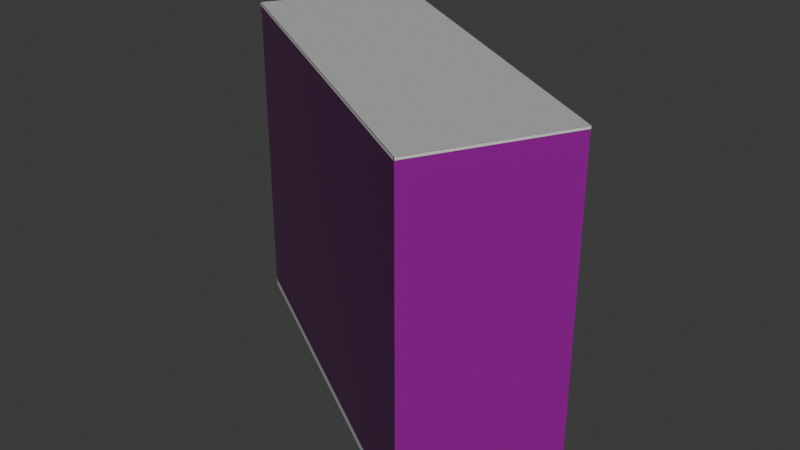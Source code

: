 # Source: osm-way-159388517.blend  (saved by Blender 5.2.45; exported with 4.5.12 LTS)
import bpy
from mathutils import Matrix  # noqa: F401  (used for matrix-valued properties, if any)

bpy.ops.wm.read_factory_settings(use_empty=True)
scene = bpy.context.scene
scene.name = 'Scene'

# ---- collections
col_collection = bpy.data.collections.new('Collection'); scene.collection.children.link(col_collection)

# ---- images (referenced by path relative to the original .blend; pixels are not part of the script)
import os
ASSET_DIR = os.environ.get("B2B_ASSET_DIR", "")  # directory of the original .blend (textures are referenced by path, not embedded)
HERE = os.path.dirname(os.path.abspath(__file__))  # packed textures are extracted next to this script under _unpacked/

def load_image(name, relpath, width, height, colorspace="sRGB"):
    """Load a texture the original file referenced (path relative to the .blend, or extracted next to this script)."""
    p = next((c for c in (os.path.join(HERE, relpath), os.path.join(ASSET_DIR, relpath)) if relpath and os.path.exists(c)), "")
    if p:
        img = bpy.data.images.load(p, check_existing=True)
        img.name = name
    else:  # same state as the original file: an image datablock whose file is absent (Cycles renders it pink)
        img = bpy.data.images.new(name, width, height)
        img.source = "FILE"
        img.filepath = "//" + (relpath or name)
    img.colorspace_settings.name = colorspace
    return img
img_plaster001_1k_jpg_color_jpg = load_image('Plaster001_1K-JPG_Color.jpg', 'Plaster001_1K-JPG_Color.jpg', 1024, 1024, 'sRGB')
img_plaster001_1k_jpg_normalgl_jpg = load_image('Plaster001_1K-JPG_NormalGL.jpg', 'Plaster001_1K-JPG_NormalGL.jpg', 1024, 1024, 'Non-Color')
img_plaster001_1k_jpg_roughness_jpg = load_image('Plaster001_1K-JPG_Roughness.jpg', 'Plaster001_1K-JPG_Roughness.jpg', 1024, 1024, 'Non-Color')
img_concrete034_1k_jpg_color_jpg = load_image('Concrete034_1K-JPG_Color.jpg', 'Concrete034_1K-JPG_Color.jpg', 1024, 1024, 'sRGB')
img_concrete034_1k_jpg_normalgl_jpg = load_image('Concrete034_1K-JPG_NormalGL.jpg', 'Concrete034_1K-JPG_NormalGL.jpg', 1024, 1024, 'Non-Color')
img_concrete034_1k_jpg_roughness_jpg = load_image('Concrete034_1K-JPG_Roughness.jpg', 'Concrete034_1K-JPG_Roughness.jpg', 1024, 1024, 'Non-Color')

# ---- materials (node trees are filled in below, after node groups)
mat_reality_aged_pale_plaster = bpy.data.materials.new('reality aged pale plaster')
mat_reality_concrete_plinth = bpy.data.materials.new('reality concrete plinth')
mat_reality_pale_aluminum_sill = bpy.data.materials.new('reality pale aluminum sill')
mat_reality_flat_weathered_roof = bpy.data.materials.new('reality flat weathered roof')
mat_building_foundation = bpy.data.materials.new('building foundation')

# ---- material node trees
mat_reality_aged_pale_plaster.use_nodes = True; mat_reality_aged_pale_plaster.node_tree.nodes.clear()
_N = mat_reality_aged_pale_plaster.node_tree.nodes; _L = mat_reality_aged_pale_plaster.node_tree.links
n0 = _N.new('ShaderNodeBsdfPrincipled'); n0.name = 'Principled BSDF'; n0.location = (-200, 100)
n0.inputs[10].default_value = 0.005
n1 = _N.new('ShaderNodeOutputMaterial'); n1.name = 'Material Output'; n1.location = (200, 100)
n2 = _N.new('ShaderNodeTexImage'); n2.name = 'Image Texture'; n2.location = (0, 0)
n2.image = img_plaster001_1k_jpg_color_jpg
n3 = _N.new('ShaderNodeTexCoord'); n3.name = 'Texture Coordinate'; n3.location = (0, 0)
n4 = _N.new('ShaderNodeMapping'); n4.name = 'Source physical UV scale'; n4.location = (0, 0)
n4.inputs[3].default_value = (3.0, 3.0, 1.0)
n5 = _N.new('ShaderNodeTexImage'); n5.name = 'Image Texture.001'; n5.location = (0, 0)
n5.image = img_plaster001_1k_jpg_normalgl_jpg
n6 = _N.new('ShaderNodeNormalMap'); n6.name = 'Normal Map'; n6.location = (0, 0)
n6.width = 160
n7 = _N.new('ShaderNodeTexImage'); n7.name = 'Image Texture.002'; n7.location = (0, 0)
n7.image = img_plaster001_1k_jpg_roughness_jpg
_L.new(n0.outputs[0], n1.inputs[0])
_L.new(n3.outputs[2], n4.inputs[0])
_L.new(n4.outputs[0], n2.inputs[0])
_L.new(n2.outputs[0], n0.inputs[0])
_L.new(n4.outputs[0], n5.inputs[0])
_L.new(n5.outputs[0], n6.inputs[1])
_L.new(n6.outputs[0], n0.inputs[5])
_L.new(n4.outputs[0], n7.inputs[0])
_L.new(n7.outputs[0], n0.inputs[2])
n1.is_active_output = True
mat_reality_concrete_plinth.use_nodes = True; mat_reality_concrete_plinth.node_tree.nodes.clear()
_N = mat_reality_concrete_plinth.node_tree.nodes; _L = mat_reality_concrete_plinth.node_tree.links
n0 = _N.new('ShaderNodeBsdfPrincipled'); n0.name = 'Principled BSDF'; n0.location = (-200, 100)
n0.inputs[0].default_value = (0.4549, 0.4941, 0.4549, 1.0)
n0.inputs[2].default_value = 0.83
n0.inputs[10].default_value = 0.005
n1 = _N.new('ShaderNodeOutputMaterial'); n1.name = 'Material Output'; n1.location = (200, 100)
_L.new(n0.outputs[0], n1.inputs[0])
n1.is_active_output = True
mat_reality_pale_aluminum_sill.use_nodes = True; mat_reality_pale_aluminum_sill.node_tree.nodes.clear()
_N = mat_reality_pale_aluminum_sill.node_tree.nodes; _L = mat_reality_pale_aluminum_sill.node_tree.links
n0 = _N.new('ShaderNodeBsdfPrincipled'); n0.name = 'Principled BSDF'; n0.location = (-200, 100)
n0.inputs[0].default_value = (0.6941, 0.7059, 0.6627, 1.0)
n0.inputs[2].default_value = 0.83
n0.inputs[10].default_value = 0.005
n1 = _N.new('ShaderNodeOutputMaterial'); n1.name = 'Material Output'; n1.location = (200, 100)
_L.new(n0.outputs[0], n1.inputs[0])
n1.is_active_output = True
mat_reality_flat_weathered_roof.use_nodes = True; mat_reality_flat_weathered_roof.node_tree.nodes.clear()
_N = mat_reality_flat_weathered_roof.node_tree.nodes; _L = mat_reality_flat_weathered_roof.node_tree.links
n0 = _N.new('ShaderNodeBsdfPrincipled'); n0.name = 'Principled BSDF'; n0.location = (-200, 100)
n0.inputs[0].default_value = (0.451, 0.4745, 0.4549, 1.0)
n0.inputs[2].default_value = 0.83
n0.inputs[10].default_value = 0.005
n1 = _N.new('ShaderNodeOutputMaterial'); n1.name = 'Material Output'; n1.location = (200, 100)
_L.new(n0.outputs[0], n1.inputs[0])
n1.is_active_output = True
mat_building_foundation.use_nodes = True; mat_building_foundation.node_tree.nodes.clear()
_N = mat_building_foundation.node_tree.nodes; _L = mat_building_foundation.node_tree.links
n0 = _N.new('ShaderNodeBsdfPrincipled'); n0.name = 'Principled BSDF'; n0.location = (-200, 100)
n0.inputs[10].default_value = 0.005
n1 = _N.new('ShaderNodeOutputMaterial'); n1.name = 'Material Output'; n1.location = (200, 100)
n2 = _N.new('ShaderNodeTexImage'); n2.name = 'Image Texture'; n2.location = (0, 0)
n2.image = img_concrete034_1k_jpg_color_jpg
n3 = _N.new('ShaderNodeTexCoord'); n3.name = 'Texture Coordinate'; n3.location = (0, 0)
n4 = _N.new('ShaderNodeMapping'); n4.name = 'Source physical UV scale'; n4.location = (0, 0)
n4.inputs[3].default_value = (3.636, 7.273, 1.0)
n5 = _N.new('ShaderNodeTexImage'); n5.name = 'Image Texture.001'; n5.location = (0, 0)
n5.image = img_concrete034_1k_jpg_normalgl_jpg
n6 = _N.new('ShaderNodeNormalMap'); n6.name = 'Normal Map'; n6.location = (0, 0)
n6.width = 160
n7 = _N.new('ShaderNodeTexImage'); n7.name = 'Image Texture.002'; n7.location = (0, 0)
n7.image = img_concrete034_1k_jpg_roughness_jpg
_L.new(n0.outputs[0], n1.inputs[0])
_L.new(n3.outputs[2], n4.inputs[0])
_L.new(n4.outputs[0], n2.inputs[0])
_L.new(n2.outputs[0], n0.inputs[0])
_L.new(n4.outputs[0], n5.inputs[0])
_L.new(n5.outputs[0], n6.inputs[1])
_L.new(n6.outputs[0], n0.inputs[5])
_L.new(n4.outputs[0], n7.inputs[0])
_L.new(n7.outputs[0], n0.inputs[2])
n1.is_active_output = True

# ---- world
world_world = bpy.data.worlds.new('World'); scene.world = world_world
world_world.use_nodes = True; world_world.node_tree.nodes.clear()
_N = world_world.node_tree.nodes; _L = world_world.node_tree.links
n0 = _N.new('ShaderNodeOutputWorld'); n0.name = 'World Output'; n0.location = (200, 100)
n1 = _N.new('ShaderNodeBackground'); n1.name = 'Background'; n1.location = (-200, 100)
n1.inputs[0].default_value = (0.05088, 0.05088, 0.05088, 1.0)
_L.new(n1.outputs[0], n0.inputs[0])
n0.is_active_output = True
world_world.color = (0.05088, 0.05088, 0.05088)
world_world.sun_shadow_jitter_overblur = 0.0

# ---- meshes
me_reality_159388517_near_reality_aged_pale_plaster = bpy.data.meshes.new('reality 159388517 near reality aged pale plaster')
me_reality_159388517_near_reality_aged_pale_plaster.from_pydata([(-6.18, 7.921, 0.0), (9.63, -1.609, 0.0), (9.63, -1.609, 15.0), (-6.18, 7.921, 15.0), (9.63, -1.609, 0.0), (6.21, -7.939, 0.0), (6.21, -7.939, 15.0), (9.63, -1.609, 15.0), (6.21, -7.939, 0.0), (-9.93, 1.731, 0.0), (-9.93, 1.731, 15.0), (6.21, -7.939, 15.0), (-9.93, 1.731, 0.0), (-6.18, 7.921, 0.0), (-6.18, 7.921, 15.0), (-9.93, 1.731, 15.0)], [], [(0, 2, 1), (0, 3, 2), (4, 6, 5), (4, 7, 6), (8, 10, 9), (8, 11, 10), (12, 14, 13), (12, 15, 14)])
_uv = me_reality_159388517_near_reality_aged_pale_plaster.uv_layers.new(name='Runtime source UV')
_uv.uv.foreach_set('vector', [0.0, 0.0, 6.153, 5.0, 6.153, 0.0, 0.0, 0.0, 0.0, 5.0, 6.153, 5.0, 0.0, 0.0, 2.398, 5.0, 2.398, 0.0, 0.0, 0.0, 0.0, 5.0, 2.398, 5.0, 0.0, 0.0, 6.272, 5.0, 6.272, 0.0, 0.0, 0.0, 0.0, 5.0, 6.272, 5.0, 0.0, 0.0, 2.412, 5.0, 2.412, 0.0, 0.0, 0.0, 0.0, 5.0, 2.412, 5.0])
me_reality_159388517_near_reality_aged_pale_plaster.materials.append(mat_reality_aged_pale_plaster)
me_reality_159388517_near_reality_aged_pale_plaster.update()
me_reality_159388517_near_reality_concrete_plinth = bpy.data.meshes.new('reality 159388517 near reality concrete plinth')
me_reality_159388517_near_reality_concrete_plinth.from_pydata([(-6.178, 7.924, 0.0), (9.632, -1.606, 0.0), (9.632, -1.606, 0.36), (-6.178, 7.924, 0.36), (9.634, -1.611, 0.0), (6.214, -7.941, 0.0), (6.214, -7.941, 0.36), (9.634, -1.611, 0.36), (6.208, -7.942, 0.0), (-9.932, 1.728, 0.0), (-9.932, 1.728, 0.36), (6.208, -7.942, 0.36), (-9.933, 1.733, 0.0), (-6.183, 7.923, 0.0), (-6.183, 7.923, 0.36), (-9.933, 1.733, 0.36)], [], [(0, 2, 1), (0, 3, 2), (4, 6, 5), (4, 7, 6), (8, 10, 9), (8, 11, 10), (12, 14, 13), (12, 15, 14)])
_uv = me_reality_159388517_near_reality_concrete_plinth.uv_layers.new(name='Runtime source UV')
_uv.uv.foreach_set('vector', [0.0, 0.0, 6.153, 0.12, 6.153, 0.0, 0.0, 0.0, 0.0, 0.12, 6.153, 0.12, 0.0, 0.0, 2.398, 0.12, 2.398, 0.0, 0.0, 0.0, 0.0, 0.12, 2.398, 0.12, 0.0, 0.0, 6.272, 0.12, 6.272, 0.0, 0.0, 0.0, 0.0, 0.12, 6.272, 0.12, 0.0, 0.0, 2.412, 0.12, 2.412, 0.0, 0.0, 0.0, 0.0, 0.12, 2.412, 0.12])
me_reality_159388517_near_reality_concrete_plinth.materials.append(mat_reality_concrete_plinth)
me_reality_159388517_near_reality_concrete_plinth.update()
me_reality_159388517_near_reality_pale_aluminum_sill = bpy.data.meshes.new('reality 159388517 near reality pale aluminum sill')
me_reality_159388517_near_reality_pale_aluminum_sill.from_pydata([(-6.165, 7.947, 14.89), (9.645, -1.583, 14.89), (9.645, -1.583, 15.0), (-6.165, 7.947, 15.0), (9.656, -1.623, 14.89), (6.236, -7.953, 14.89), (6.236, -7.953, 15.0), (9.656, -1.623, 15.0), (6.195, -7.965, 14.89), (-9.945, 1.705, 14.89), (-9.945, 1.705, 15.0), (6.195, -7.965, 15.0), (-9.956, 1.747, 14.89), (-6.206, 7.937, 14.89), (-6.206, 7.937, 15.0), (-9.956, 1.747, 15.0)], [], [(0, 2, 1), (0, 3, 2), (4, 6, 5), (4, 7, 6), (8, 10, 9), (8, 11, 10), (12, 14, 13), (12, 15, 14)])
_uv = me_reality_159388517_near_reality_pale_aluminum_sill.uv_layers.new(name='Runtime source UV')
_uv.uv.foreach_set('vector', [0.0, 4.963, 6.153, 5.0, 6.153, 4.963, 0.0, 4.963, 0.0, 5.0, 6.153, 5.0, 0.0, 4.963, 2.398, 5.0, 2.398, 4.963, 0.0, 4.963, 0.0, 5.0, 2.398, 5.0, 0.0, 4.963, 6.272, 5.0, 6.272, 4.963, 0.0, 4.963, 0.0, 5.0, 6.272, 5.0, 0.0, 4.963, 2.412, 5.0, 2.412, 4.963, 0.0, 4.963, 0.0, 5.0, 2.412, 5.0])
me_reality_159388517_near_reality_pale_aluminum_sill.materials.append(mat_reality_pale_aluminum_sill)
me_reality_159388517_near_reality_pale_aluminum_sill.update()
me_reality_159388517_near_reality_flat_weathered_roof = bpy.data.meshes.new('reality 159388517 near reality flat weathered roof')
me_reality_159388517_near_reality_flat_weathered_roof.from_pydata([(6.21, -7.939, 15.0), (-9.93, 1.731, 15.0), (-6.18, 7.921, 15.0), (-6.18, 7.921, 15.0), (6.21, -7.939, 15.0), (-6.18, 7.921, 15.0), (9.63, -1.609, 15.0), (9.63, -1.609, 15.0)], [], [(0, 2, 1), (4, 6, 5)])
_uv = me_reality_159388517_near_reality_flat_weathered_roof.uv_layers.new(name='Runtime source UV')
_uv.uv.foreach_set('vector', [5.87, -52.09, 2.773, -56.06, 2.773, -52.09, 5.87, -52.09, 6.725, -53.67, 6.725, -52.09])
me_reality_159388517_near_reality_flat_weathered_roof.materials.append(mat_reality_flat_weathered_roof)
me_reality_159388517_near_reality_flat_weathered_roof.update()
me_building_foundation_159388517 = bpy.data.meshes.new('building foundation 159388517')
me_building_foundation_159388517.from_pydata([(-6.18, 7.921, -0.15), (-3.018, 6.015, -0.1531), (-6.18, 7.921, 0.0), (-3.018, 6.015, 0.0), (-3.018, 6.015, -0.1531), (0.144, 4.109, -0.1583), (-3.018, 6.015, 0.0), (0.144, 4.109, 0.0), (0.144, 4.109, -0.1583), (3.306, 2.203, -0.1834), (0.144, 4.109, 0.0), (3.306, 2.203, 0.0), (3.306, 2.203, -0.1834), (6.468, 0.297, -0.2219), (3.306, 2.203, 0.0), (6.468, 0.297, 0.0), (6.468, 0.297, -0.2219), (9.63, -1.609, -0.2608), (6.468, 0.297, 0.0), (9.63, -1.609, 0.0), (9.63, -1.609, -0.2608), (7.92, -4.774, -0.1848), (9.63, -1.609, 0.0), (7.92, -4.774, 0.0), (7.92, -4.774, -0.1848), (6.21, -7.939, -0.1201), (7.92, -4.774, 0.0), (6.21, -7.939, 0.0), (6.21, -7.939, -0.1201), (2.982, -6.005, -0.08542), (6.21, -7.939, 0.0), (2.982, -6.005, 0.0), (2.982, -6.005, -0.08542), (-0.246, -4.071, -0.05978), (2.982, -6.005, 0.0), (-0.246, -4.071, 0.0), (-0.246, -4.071, -0.05978), (-3.474, -2.137, -0.05), (-0.246, -4.071, 0.0), (-3.474, -2.137, 0.0), (-3.474, -2.137, -0.05), (-6.702, -0.203, -0.05), (-3.474, -2.137, 0.0), (-6.702, -0.203, 0.0), (-6.702, -0.203, -0.05), (-9.93, 1.731, -0.05), (-6.702, -0.203, 0.0), (-9.93, 1.731, 0.0), (-9.93, 1.731, -0.05), (-8.055, 4.826, -0.0891), (-9.93, 1.731, 0.0), (-8.055, 4.826, 0.0), (-8.055, 4.826, -0.0891), (-6.18, 7.921, -0.15), (-8.055, 4.826, 0.0), (-6.18, 7.921, 0.0)], [], [(0, 2, 1), (1, 2, 3), (4, 6, 5), (5, 6, 7), (8, 10, 9), (9, 10, 11), (12, 14, 13), (13, 14, 15), (16, 18, 17), (17, 18, 19), (20, 22, 21), (21, 22, 23), (24, 26, 25), (25, 26, 27), (28, 30, 29), (29, 30, 31), (32, 34, 33), (33, 34, 35), (36, 38, 37), (37, 38, 39), (40, 42, 41), (41, 42, 43), (44, 46, 45), (45, 46, 47), (48, 50, 49), (49, 50, 51), (52, 54, 53), (53, 54, 55)])
_uv = me_building_foundation_159388517.uv_layers.new(name='Runtime source UV')
_uv.uv.foreach_set('vector', [0.0, 0.0, 0.0, 1.0, 0.2, 0.0, 0.2, 0.0, 0.0, 1.0, 0.2, 1.0, 0.2, 0.0, 0.2, 1.0, 0.4, 0.0, 0.4, 0.0, 0.2, 1.0, 0.4, 1.0, 0.4, 0.0, 0.4, 1.0, 0.6, 0.0, 0.6, 0.0, 0.4, 1.0, 0.6, 1.0, 0.6, 0.0, 0.6, 1.0, 0.8, 0.0, 0.8, 0.0, 0.6, 1.0, 0.8, 1.0, 0.8, 0.0, 0.8, 1.0, 1.0, 0.0, 1.0, 0.0, 0.8, 1.0, 1.0, 1.0, 0.0, 0.0, 0.0, 1.0, 0.5, 0.0, 0.5, 0.0, 0.0, 1.0, 0.5, 1.0, 0.5, 0.0, 0.5, 1.0, 1.0, 0.0, 1.0, 0.0, 0.5, 1.0, 1.0, 1.0, 0.0, 0.0, 0.0, 1.0, 0.2, 0.0, 0.2, 0.0, 0.0, 1.0, 0.2, 1.0, 0.2, 0.0, 0.2, 1.0, 0.4, 0.0, 0.4, 0.0, 0.2, 1.0, 0.4, 1.0, 0.4, 0.0, 0.4, 1.0, 0.6, 0.0, 0.6, 0.0, 0.4, 1.0, 0.6, 1.0, 0.6, 0.0, 0.6, 1.0, 0.8, 0.0, 0.8, 0.0, 0.6, 1.0, 0.8, 1.0, 0.8, 0.0, 0.8, 1.0, 1.0, 0.0, 1.0, 0.0, 0.8, 1.0, 1.0, 1.0, 0.0, 0.0, 0.0, 1.0, 0.5, 0.0, 0.5, 0.0, 0.0, 1.0, 0.5, 1.0, 0.5, 0.0, 0.5, 1.0, 1.0, 0.0, 1.0, 0.0, 0.5, 1.0, 1.0, 1.0])
me_building_foundation_159388517.materials.append(mat_building_foundation)
me_building_foundation_159388517.update()

# ---- objects
ob_osm_way_159388517 = bpy.data.objects.new('osm-way-159388517', None)
ob_reality_159388517_near_reality_aged_pale_plaster = bpy.data.objects.new('reality 159388517 near reality aged pale plaster', me_reality_159388517_near_reality_aged_pale_plaster)
ob_reality_159388517_near_reality_concrete_plinth = bpy.data.objects.new('reality 159388517 near reality concrete plinth', me_reality_159388517_near_reality_concrete_plinth)
ob_reality_159388517_near_reality_pale_aluminum_sill = bpy.data.objects.new('reality 159388517 near reality pale aluminum sill', me_reality_159388517_near_reality_pale_aluminum_sill)
ob_reality_159388517_near_reality_flat_weathered_roof = bpy.data.objects.new('reality 159388517 near reality flat weathered roof', me_reality_159388517_near_reality_flat_weathered_roof)
ob_building_foundation_159388517 = bpy.data.objects.new('building foundation 159388517', me_building_foundation_159388517)

# ---- transforms, parenting, visibility, modifiers, constraints
ob_osm_way_159388517.location = (0.0, 0.0, 0.0)
ob_reality_159388517_near_reality_aged_pale_plaster.parent = ob_osm_way_159388517
ob_reality_159388517_near_reality_aged_pale_plaster.location = (0.0, 0.0, 0.0)
ob_reality_159388517_near_reality_concrete_plinth.parent = ob_osm_way_159388517
ob_reality_159388517_near_reality_concrete_plinth.location = (0.0, 0.0, 0.0)
ob_reality_159388517_near_reality_pale_aluminum_sill.parent = ob_osm_way_159388517
ob_reality_159388517_near_reality_pale_aluminum_sill.location = (0.0, 0.0, 0.0)
ob_reality_159388517_near_reality_flat_weathered_roof.parent = ob_osm_way_159388517
ob_reality_159388517_near_reality_flat_weathered_roof.location = (0.0, 0.0, 0.0)
ob_building_foundation_159388517.parent = ob_osm_way_159388517
ob_building_foundation_159388517.location = (0.0, 0.0, 0.0)

# ---- collection membership
col_collection.objects.link(ob_osm_way_159388517)
col_collection.objects.link(ob_reality_159388517_near_reality_aged_pale_plaster)
col_collection.objects.link(ob_reality_159388517_near_reality_concrete_plinth)
col_collection.objects.link(ob_reality_159388517_near_reality_pale_aluminum_sill)
col_collection.objects.link(ob_reality_159388517_near_reality_flat_weathered_roof)
col_collection.objects.link(ob_building_foundation_159388517)

# ---- scene / render settings (as saved in the file)
scene.frame_start = 1; scene.frame_end = 250; scene.frame_set(1)
scene.render.engine = 'BLENDER_EEVEE_NEXT'
scene.render.bake_bias = 0.0
scene.render.bake_samples = 0
scene.render.compositor_device = 'GPU'
scene.eevee.use_volume_custom_range = False
scene.eevee.fast_gi_thickness_near = 0.1
scene.eevee.fast_gi_thickness_far = 0.0
scene.eevee.ray_tracing_options.screen_trace_thickness = 0.1
bpy.context.view_layer.update()

# ---- added for rendering (the .blend has no active camera and no usable light): camera, sun
cam_auto = bpy.data.cameras.new('AutoCamera')
cam_auto.lens = 50.0
cam_auto.sensor_width = 36.0
cam_auto.clip_end = 1000.0
ob_auto_camera = bpy.data.objects.new('AutoCamera', cam_auto)
scene.collection.objects.link(ob_auto_camera)
ob_auto_camera.location = (27.1515, -32.7704, 29.2105)
ob_auto_camera.rotation_euler = (1.09748, -7.21219e-08, 0.694738)
scene.camera = ob_auto_camera
light_auto_sun = bpy.data.lights.new('AutoSun', 'SUN')
light_auto_sun.energy = 3.0
light_auto_sun.angle = 0.0523599
ob_auto_sun = bpy.data.objects.new('AutoSun', light_auto_sun)
scene.collection.objects.link(ob_auto_sun)
ob_auto_sun.rotation_euler = (0.872665, 0.174533, 0.523599)
bpy.context.view_layer.update()
